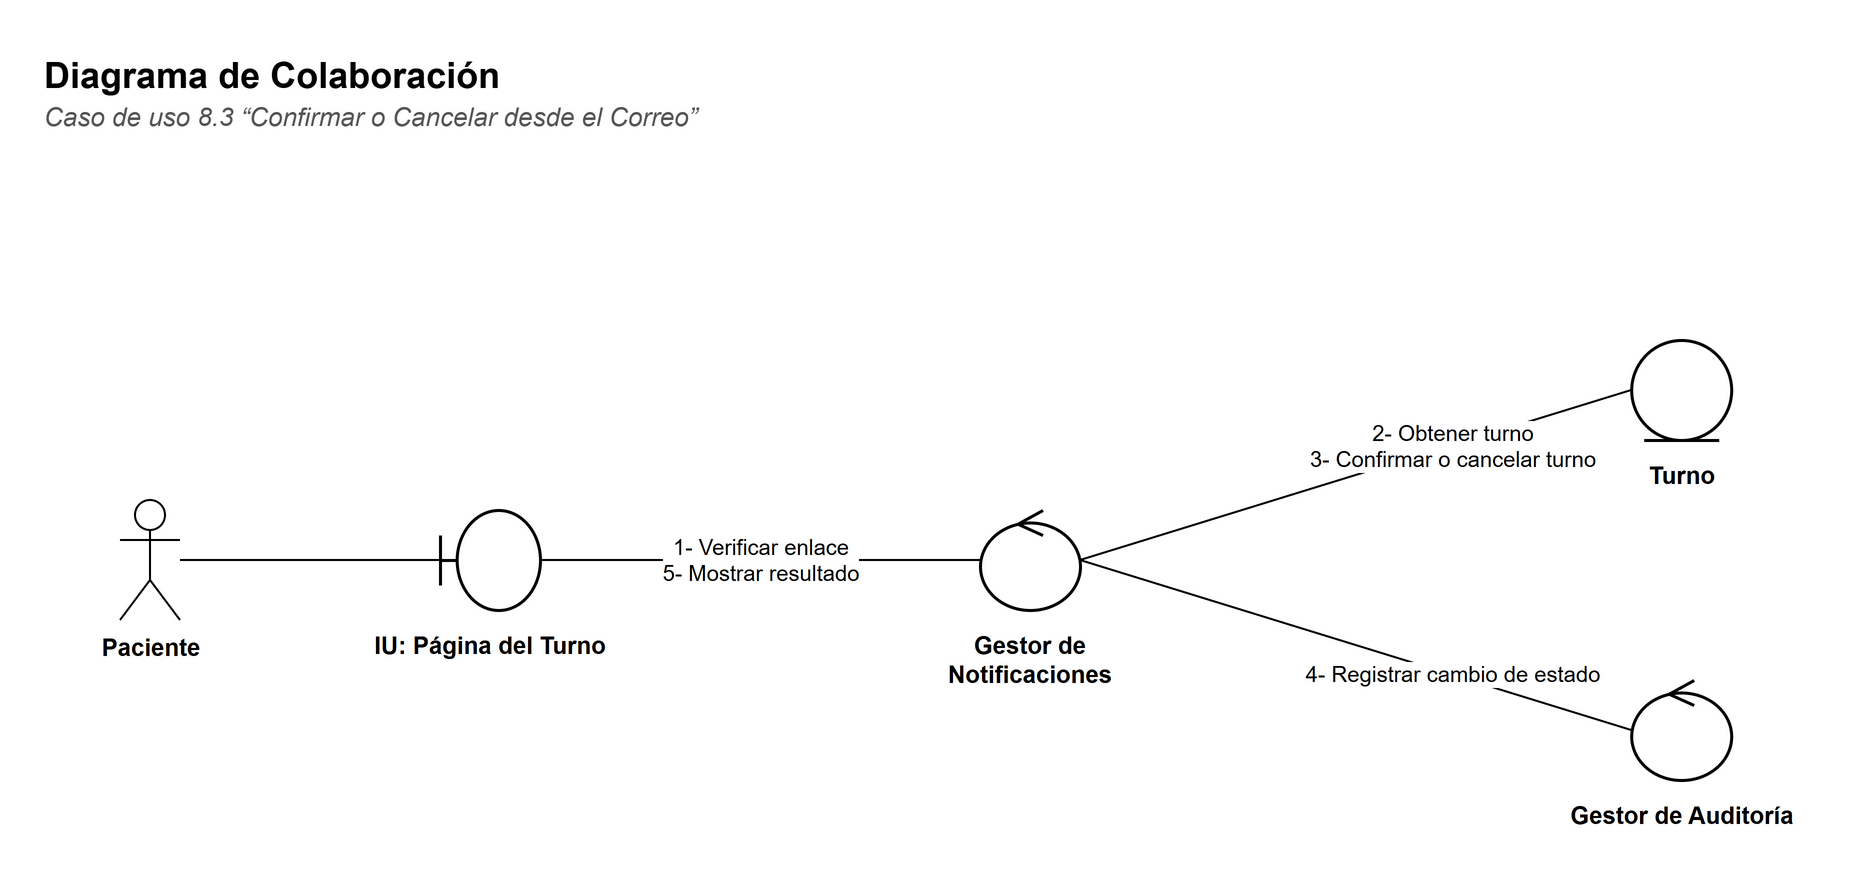

The diagram above was exported from draw.io. Its source (the exported page's mxGraphModel, read from the mxfile embedded in the PNG):
<mxGraphModel dx="1400" dy="900" grid="1" gridSize="10" guides="1" tooltips="1" connect="1" arrows="1" fold="1" page="1" pageScale="1" pageWidth="980.6" pageHeight="490" background="#FFFFFF" math="0" shadow="0">
  <root>
    <mxCell id="0" />
    <mxCell id="1" parent="0" />
    <mxCell id="c3" value="&lt;b&gt;Diagrama de Colaboración&lt;/b&gt;" style="text;html=1;strokeColor=none;fillColor=none;align=left;verticalAlign=top;whiteSpace=wrap;fontFamily=Helvetica;fontSize=18;" vertex="1" parent="1">
      <mxGeometry x="30" y="30" width="900" height="26" as="geometry" />
    </mxCell>
    <mxCell id="c4" value="&lt;i&gt;Caso de uso 8.3 “Confirmar o Cancelar desde el Correo”&lt;/i&gt;" style="text;html=1;strokeColor=none;fillColor=none;align=left;verticalAlign=top;whiteSpace=wrap;fontFamily=Helvetica;fontSize=13;fontColor=#555555;" vertex="1" parent="1">
      <mxGeometry x="30" y="54" width="900" height="20" as="geometry" />
    </mxCell>
    <mxCell id="c5" value="Paciente" style="shape=umlActor;verticalLabelPosition=bottom;verticalAlign=top;html=1;outlineConnect=0;fillColor=#FFFFFF;strokeColor=#000000;fontFamily=Helvetica;fontSize=12;fontStyle=1;" vertex="1" parent="1">
      <mxGeometry x="70" y="260.0" width="30" height="60" as="geometry" />
    </mxCell>
    <mxCell id="c6" value="" style="shape=umlBoundary;html=1;fillColor=#FFFFFF;strokeColor=#000000;strokeWidth=1.5;" vertex="1" parent="1">
      <mxGeometry x="230" y="265.0" width="50" height="50" as="geometry" />
    </mxCell>
    <mxCell id="c7" value="&lt;b&gt;IU: Página del Turno&lt;/b&gt;" style="text;html=1;strokeColor=none;fillColor=none;align=left;verticalAlign=top;whiteSpace=wrap;fontFamily=Helvetica;align=center;fontSize=12;" vertex="1" parent="1">
      <mxGeometry x="190.0" y="319.0" width="130" height="40" as="geometry" />
    </mxCell>
    <mxCell id="c8" value="" style="shape=umlControl;html=1;fillColor=#FFFFFF;strokeColor=#000000;strokeWidth=1.5;" vertex="1" parent="1">
      <mxGeometry x="500" y="265.0" width="50" height="50" as="geometry" />
    </mxCell>
    <mxCell id="c9" value="&lt;b&gt;Gestor de Notificaciones&lt;/b&gt;" style="text;html=1;strokeColor=none;fillColor=none;align=left;verticalAlign=top;whiteSpace=wrap;fontFamily=Helvetica;align=center;fontSize=12;" vertex="1" parent="1">
      <mxGeometry x="460.0" y="319.0" width="130" height="40" as="geometry" />
    </mxCell>
    <mxCell id="c10" value="" style="shape=umlEntity;html=1;fillColor=#FFFFFF;strokeColor=#000000;strokeWidth=1.5;" vertex="1" parent="1">
      <mxGeometry x="825.6" y="180.0" width="50" height="50" as="geometry" />
    </mxCell>
    <mxCell id="c11" value="&lt;b&gt;Turno&lt;/b&gt;" style="text;html=1;strokeColor=none;fillColor=none;align=left;verticalAlign=top;whiteSpace=wrap;fontFamily=Helvetica;align=center;fontSize=12;" vertex="1" parent="1">
      <mxGeometry x="785.6" y="234.0" width="130" height="40" as="geometry" />
    </mxCell>
    <mxCell id="c12" value="" style="shape=umlControl;html=1;fillColor=#FFFFFF;strokeColor=#000000;strokeWidth=1.5;" vertex="1" parent="1">
      <mxGeometry x="825.6" y="350.0" width="50" height="50" as="geometry" />
    </mxCell>
    <mxCell id="c13" value="&lt;b&gt;Gestor de Auditoría&lt;/b&gt;" style="text;html=1;strokeColor=none;fillColor=none;align=left;verticalAlign=top;whiteSpace=wrap;fontFamily=Helvetica;align=center;fontSize=12;" vertex="1" parent="1">
      <mxGeometry x="785.6" y="404.0" width="130" height="40" as="geometry" />
    </mxCell>
    <mxCell id="c14" value="" style="edgeStyle=none;html=1;endArrow=none;endFill=0;strokeColor=#000000;fontFamily=Helvetica;fontSize=11;labelBackgroundColor=#FFFFFF;" edge="1" parent="1" source="c5" target="c6">
      <mxGeometry relative="1" as="geometry" />
    </mxCell>
    <mxCell id="c15" value="1- Verificar enlace&lt;br&gt;5- Mostrar resultado" style="edgeStyle=none;html=1;endArrow=none;endFill=0;strokeColor=#000000;fontFamily=Helvetica;fontSize=11;labelBackgroundColor=#FFFFFF;fontSize=11;exitX=1;exitY=0.5;exitDx=0;exitDy=0;entryX=0;entryY=0.5;entryDx=0;entryDy=0;" edge="1" parent="1" source="c6" target="c8">
      <mxGeometry relative="1" as="geometry" />
    </mxCell>
    <mxCell id="c16" value="2- Obtener turno&lt;br&gt;3- Confirmar o cancelar turno" style="edgeStyle=none;html=1;endArrow=none;endFill=0;strokeColor=#000000;fontFamily=Helvetica;fontSize=11;labelBackgroundColor=#FFFFFF;fontSize=11;exitX=1;exitY=0.5;exitDx=0;exitDy=0;entryX=0;entryY=0.5;entryDx=0;entryDy=0;" edge="1" parent="1" source="c8" target="c10">
      <mxGeometry x="0.35" relative="1" as="geometry" />
    </mxCell>
    <mxCell id="c17" value="4- Registrar cambio de estado" style="edgeStyle=none;html=1;endArrow=none;endFill=0;strokeColor=#000000;fontFamily=Helvetica;fontSize=11;labelBackgroundColor=#FFFFFF;fontSize=11;exitX=1;exitY=0.5;exitDx=0;exitDy=0;entryX=0;entryY=0.5;entryDx=0;entryDy=0;" edge="1" parent="1" source="c8" target="c12">
      <mxGeometry x="0.35" relative="1" as="geometry" />
    </mxCell>
  </root>
</mxGraphModel>